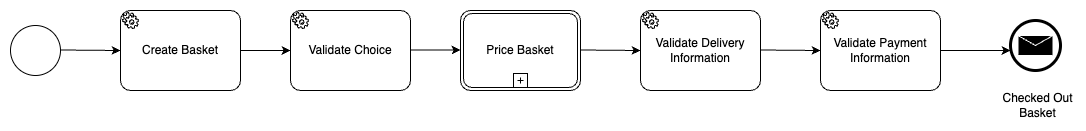

The diagram above was exported from draw.io. Its source (the exported page's mxGraphModel, read from the mxfile embedded in the PNG):
<mxGraphModel dx="1482" dy="907" grid="1" gridSize="10" guides="1" tooltips="1" connect="1" arrows="1" fold="1" page="1" pageScale="1" pageWidth="1169" pageHeight="827" math="0" shadow="0">
  <root>
    <mxCell id="0" />
    <mxCell id="1" parent="0" />
    <mxCell id="oVe-RBqcDq0taeMgUV6H-1" value="" style="points=[[0.145,0.145,0],[0.5,0,0],[0.855,0.145,0],[1,0.5,0],[0.855,0.855,0],[0.5,1,0],[0.145,0.855,0],[0,0.5,0]];shape=mxgraph.bpmn.event;html=1;verticalLabelPosition=bottom;labelBackgroundColor=#ffffff;verticalAlign=top;align=center;perimeter=ellipsePerimeter;outlineConnect=0;aspect=fixed;outline=standard;symbol=general;" vertex="1" parent="1">
      <mxGeometry x="40" y="374" width="50" height="50" as="geometry" />
    </mxCell>
    <mxCell id="oVe-RBqcDq0taeMgUV6H-2" value="Create Basket" style="points=[[0.25,0,0],[0.5,0,0],[0.75,0,0],[1,0.25,0],[1,0.5,0],[1,0.75,0],[0.75,1,0],[0.5,1,0],[0.25,1,0],[0,0.75,0],[0,0.5,0],[0,0.25,0]];shape=mxgraph.bpmn.task;whiteSpace=wrap;rectStyle=rounded;size=10;html=1;container=1;expand=0;collapsible=0;taskMarker=service;" vertex="1" parent="1">
      <mxGeometry x="150" y="359" width="120" height="80" as="geometry" />
    </mxCell>
    <mxCell id="oVe-RBqcDq0taeMgUV6H-3" value="Validate Choice" style="points=[[0.25,0,0],[0.5,0,0],[0.75,0,0],[1,0.25,0],[1,0.5,0],[1,0.75,0],[0.75,1,0],[0.5,1,0],[0.25,1,0],[0,0.75,0],[0,0.5,0],[0,0.25,0]];shape=mxgraph.bpmn.task;whiteSpace=wrap;rectStyle=rounded;size=10;html=1;container=1;expand=0;collapsible=0;taskMarker=service;" vertex="1" parent="1">
      <mxGeometry x="320" y="359" width="120" height="80" as="geometry" />
    </mxCell>
    <mxCell id="oVe-RBqcDq0taeMgUV6H-4" value="Price Basket" style="points=[[0.25,0,0],[0.5,0,0],[0.75,0,0],[1,0.25,0],[1,0.5,0],[1,0.75,0],[0.75,1,0],[0.5,1,0],[0.25,1,0],[0,0.75,0],[0,0.5,0],[0,0.25,0]];shape=mxgraph.bpmn.task;whiteSpace=wrap;rectStyle=rounded;size=10;html=1;container=1;expand=0;collapsible=0;taskMarker=abstract;bpmnShapeType=transaction;isLoopSub=1;" vertex="1" parent="1">
      <mxGeometry x="490" y="359" width="120" height="80" as="geometry" />
    </mxCell>
    <mxCell id="oVe-RBqcDq0taeMgUV6H-5" value="Validate Delivery Information" style="points=[[0.25,0,0],[0.5,0,0],[0.75,0,0],[1,0.25,0],[1,0.5,0],[1,0.75,0],[0.75,1,0],[0.5,1,0],[0.25,1,0],[0,0.75,0],[0,0.5,0],[0,0.25,0]];shape=mxgraph.bpmn.task;whiteSpace=wrap;rectStyle=rounded;size=10;html=1;container=1;expand=0;collapsible=0;taskMarker=service;" vertex="1" parent="1">
      <mxGeometry x="670" y="359" width="120" height="80" as="geometry" />
    </mxCell>
    <mxCell id="oVe-RBqcDq0taeMgUV6H-6" value="Validate Payment Information" style="points=[[0.25,0,0],[0.5,0,0],[0.75,0,0],[1,0.25,0],[1,0.5,0],[1,0.75,0],[0.75,1,0],[0.5,1,0],[0.25,1,0],[0,0.75,0],[0,0.5,0],[0,0.25,0]];shape=mxgraph.bpmn.task;whiteSpace=wrap;rectStyle=rounded;size=10;html=1;container=1;expand=0;collapsible=0;taskMarker=service;" vertex="1" parent="1">
      <mxGeometry x="850" y="359" width="120" height="80" as="geometry" />
    </mxCell>
    <mxCell id="oVe-RBqcDq0taeMgUV6H-7" value="" style="points=[[0.145,0.145,0],[0.5,0,0],[0.855,0.145,0],[1,0.5,0],[0.855,0.855,0],[0.5,1,0],[0.145,0.855,0],[0,0.5,0]];shape=mxgraph.bpmn.event;html=1;verticalLabelPosition=bottom;labelBackgroundColor=#ffffff;verticalAlign=top;align=center;perimeter=ellipsePerimeter;outlineConnect=0;aspect=fixed;outline=end;symbol=message;" vertex="1" parent="1">
      <mxGeometry x="1040" y="369" width="50" height="50" as="geometry" />
    </mxCell>
    <mxCell id="oVe-RBqcDq0taeMgUV6H-8" value="Checked Out Basket" style="text;html=1;align=center;verticalAlign=middle;whiteSpace=wrap;rounded=0;" vertex="1" parent="1">
      <mxGeometry x="1030" y="439" width="75" height="30" as="geometry" />
    </mxCell>
    <mxCell id="oVe-RBqcDq0taeMgUV6H-9" value="" style="endArrow=classic;html=1;rounded=0;exitX=1;exitY=0.5;exitDx=0;exitDy=0;exitPerimeter=0;entryX=0;entryY=0.5;entryDx=0;entryDy=0;entryPerimeter=0;" edge="1" parent="1" source="oVe-RBqcDq0taeMgUV6H-2" target="oVe-RBqcDq0taeMgUV6H-3">
      <mxGeometry width="50" height="50" relative="1" as="geometry">
        <mxPoint x="400" y="369" as="sourcePoint" />
        <mxPoint x="450" y="319" as="targetPoint" />
      </mxGeometry>
    </mxCell>
    <mxCell id="oVe-RBqcDq0taeMgUV6H-10" value="" style="endArrow=classic;html=1;rounded=0;exitX=1;exitY=0.5;exitDx=0;exitDy=0;exitPerimeter=0;entryX=0;entryY=0.5;entryDx=0;entryDy=0;entryPerimeter=0;" edge="1" parent="1">
      <mxGeometry width="50" height="50" relative="1" as="geometry">
        <mxPoint x="440" y="398.5" as="sourcePoint" />
        <mxPoint x="490" y="398.5" as="targetPoint" />
      </mxGeometry>
    </mxCell>
    <mxCell id="oVe-RBqcDq0taeMgUV6H-11" value="" style="endArrow=classic;html=1;rounded=0;exitX=1;exitY=0.5;exitDx=0;exitDy=0;exitPerimeter=0;entryX=0;entryY=0.5;entryDx=0;entryDy=0;entryPerimeter=0;" edge="1" parent="1" target="oVe-RBqcDq0taeMgUV6H-5">
      <mxGeometry width="50" height="50" relative="1" as="geometry">
        <mxPoint x="610" y="398.5" as="sourcePoint" />
        <mxPoint x="660" y="398.5" as="targetPoint" />
      </mxGeometry>
    </mxCell>
    <mxCell id="oVe-RBqcDq0taeMgUV6H-12" value="" style="endArrow=classic;html=1;rounded=0;exitX=1;exitY=0.5;exitDx=0;exitDy=0;exitPerimeter=0;entryX=0;entryY=0.5;entryDx=0;entryDy=0;entryPerimeter=0;" edge="1" parent="1" target="oVe-RBqcDq0taeMgUV6H-2">
      <mxGeometry width="50" height="50" relative="1" as="geometry">
        <mxPoint x="90" y="398.5" as="sourcePoint" />
        <mxPoint x="140" y="398.5" as="targetPoint" />
      </mxGeometry>
    </mxCell>
    <mxCell id="oVe-RBqcDq0taeMgUV6H-13" value="" style="endArrow=classic;html=1;rounded=0;exitX=1;exitY=0.5;exitDx=0;exitDy=0;exitPerimeter=0;entryX=0;entryY=0.5;entryDx=0;entryDy=0;entryPerimeter=0;" edge="1" parent="1">
      <mxGeometry width="50" height="50" relative="1" as="geometry">
        <mxPoint x="790" y="398.5" as="sourcePoint" />
        <mxPoint x="850" y="399" as="targetPoint" />
      </mxGeometry>
    </mxCell>
    <mxCell id="oVe-RBqcDq0taeMgUV6H-14" value="" style="endArrow=classic;html=1;rounded=0;" edge="1" parent="1">
      <mxGeometry width="50" height="50" relative="1" as="geometry">
        <mxPoint x="970" y="399" as="sourcePoint" />
        <mxPoint x="1040" y="399" as="targetPoint" />
      </mxGeometry>
    </mxCell>
  </root>
</mxGraphModel>